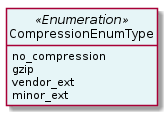

The diagram above was rendered by PlantUML. Its source (embedded in the PNG):
@startuml
hide circle
hide methods
hide stereotype
show <<Enumeration>> stereotype
skinparam class {
   BackgroundColor<<Enumeration>> #E6F5F7
   BackgroundColor<<Ref>> #FFFFE0
   BackgroundColor<<Pivot>> #FFFFFFF
   BackgroundColor<<SimpleType>> #E2F0DA
   BackgroundColor #FCF2E3
}

class CompressionEnumType <<Enumeration>> {
    no_compression
    gzip
    vendor_ext
    minor_ext
}


@enduml